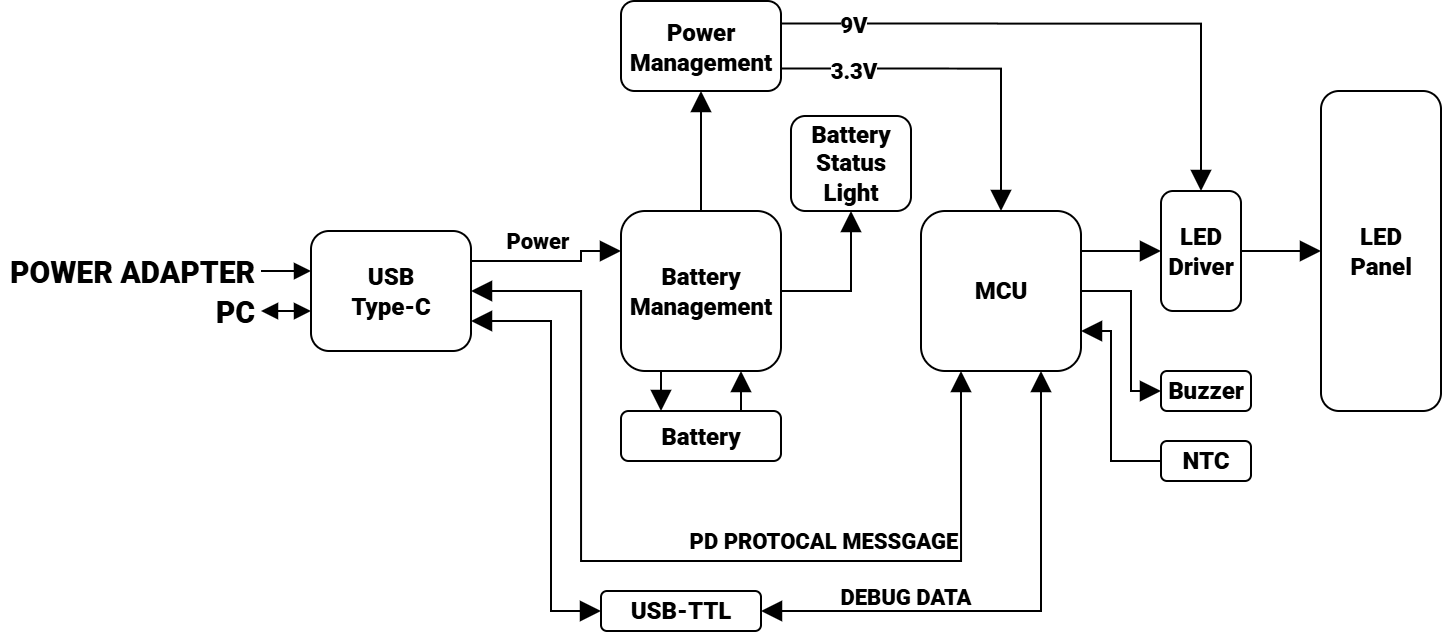

The diagram above was exported from draw.io. Its source (the exported page's mxGraphModel, read from the mxfile embedded in the PNG):
<mxGraphModel dx="837" dy="571" grid="1" gridSize="5" guides="1" tooltips="1" connect="1" arrows="1" fold="1" page="1" pageScale="1" pageWidth="827" pageHeight="1169" math="0" shadow="0">
  <root>
    <mxCell id="WIyWlLk6GJQsqaUBKTNV-0" />
    <mxCell id="WIyWlLk6GJQsqaUBKTNV-1" parent="WIyWlLk6GJQsqaUBKTNV-0" />
    <mxCell id="WIyWlLk6GJQsqaUBKTNV-2" value="" style="rounded=0;html=1;jettySize=auto;orthogonalLoop=1;fontSize=11;endArrow=block;endFill=1;endSize=8;strokeWidth=1;shadow=0;labelBackgroundColor=none;edgeStyle=orthogonalEdgeStyle;entryX=0;entryY=0.25;entryDx=0;entryDy=0;fontFamily=robot mono;strokeColor=default;align=center;verticalAlign=middle;fontColor=default;startArrow=none;startFill=0;exitX=1;exitY=0.25;exitDx=0;exitDy=0;" parent="WIyWlLk6GJQsqaUBKTNV-1" source="WIyWlLk6GJQsqaUBKTNV-3" target="WIyWlLk6GJQsqaUBKTNV-12" edge="1">
      <mxGeometry relative="1" as="geometry">
        <mxPoint x="305" y="170" as="targetPoint" />
        <Array as="points">
          <mxPoint x="320" y="345" />
          <mxPoint x="320" y="340" />
        </Array>
      </mxGeometry>
    </mxCell>
    <mxCell id="j2u4U6B8VQ236eBOXfUu-13" value="&lt;span style=&quot;font-family: &amp;quot;Roboto Black&amp;quot;;&quot;&gt;Power&lt;/span&gt;" style="edgeLabel;html=1;align=center;verticalAlign=middle;resizable=0;points=[];fontFamily=robot mono;fontSize=11;fontColor=default;labelBackgroundColor=none;" parent="WIyWlLk6GJQsqaUBKTNV-2" vertex="1" connectable="0">
      <mxGeometry x="-0.1767" y="-1" relative="1" as="geometry">
        <mxPoint y="-11" as="offset" />
      </mxGeometry>
    </mxCell>
    <mxCell id="CRQHe5kbUs5xN6xN3W4U-15" style="edgeStyle=orthogonalEdgeStyle;shape=connector;rounded=0;orthogonalLoop=1;jettySize=auto;html=1;exitX=0;exitY=0.5;exitDx=0;exitDy=0;shadow=0;strokeColor=default;strokeWidth=1;align=center;verticalAlign=middle;fontFamily=robot mono;fontSize=11;fontColor=default;labelBackgroundColor=none;startArrow=block;startFill=1;endArrow=none;endFill=0;endSize=8;" parent="WIyWlLk6GJQsqaUBKTNV-1" edge="1">
      <mxGeometry relative="1" as="geometry">
        <mxPoint x="160" y="350" as="targetPoint" />
        <mxPoint x="185" y="350" as="sourcePoint" />
        <Array as="points">
          <mxPoint x="175" y="350" />
          <mxPoint x="175" y="350" />
        </Array>
      </mxGeometry>
    </mxCell>
    <mxCell id="CRQHe5kbUs5xN6xN3W4U-19" value="&lt;font face=&quot;Roboto Black&quot;&gt;&lt;span style=&quot;font-size: 15px;&quot;&gt;&amp;nbsp;POWER ADAPTER&lt;/span&gt;&lt;/font&gt;" style="edgeLabel;html=1;align=right;verticalAlign=middle;resizable=0;points=[];fontFamily=robot mono;fontSize=11;fontColor=default;labelBackgroundColor=none;" parent="CRQHe5kbUs5xN6xN3W4U-15" vertex="1" connectable="0">
      <mxGeometry x="0.26" y="-2" relative="1" as="geometry">
        <mxPoint x="-12" y="2" as="offset" />
      </mxGeometry>
    </mxCell>
    <mxCell id="j2u4U6B8VQ236eBOXfUu-16" style="edgeStyle=orthogonalEdgeStyle;shape=connector;rounded=0;orthogonalLoop=1;jettySize=auto;html=1;exitX=1;exitY=0.75;exitDx=0;exitDy=0;entryX=0;entryY=0.5;entryDx=0;entryDy=0;shadow=0;strokeColor=default;strokeWidth=1;align=center;verticalAlign=middle;fontFamily=robot mono;fontSize=11;fontColor=default;labelBackgroundColor=none;startArrow=block;startFill=1;endArrow=block;endFill=1;endSize=8;startSize=8;" parent="WIyWlLk6GJQsqaUBKTNV-1" source="WIyWlLk6GJQsqaUBKTNV-3" target="j2u4U6B8VQ236eBOXfUu-15" edge="1">
      <mxGeometry relative="1" as="geometry">
        <Array as="points">
          <mxPoint x="305" y="375" />
          <mxPoint x="305" y="520" />
        </Array>
      </mxGeometry>
    </mxCell>
    <mxCell id="WIyWlLk6GJQsqaUBKTNV-3" value="USB&lt;div&gt;Type-C&lt;/div&gt;" style="rounded=1;whiteSpace=wrap;html=1;fontSize=12;glass=0;strokeWidth=1;shadow=0;fontFamily=Roboto Black;textShadow=0;" parent="WIyWlLk6GJQsqaUBKTNV-1" vertex="1">
      <mxGeometry x="185" y="330" width="80" height="60" as="geometry" />
    </mxCell>
    <mxCell id="j2u4U6B8VQ236eBOXfUu-22" style="edgeStyle=orthogonalEdgeStyle;shape=connector;rounded=0;orthogonalLoop=1;jettySize=auto;html=1;exitX=1;exitY=0.25;exitDx=0;exitDy=0;entryX=0;entryY=0.5;entryDx=0;entryDy=0;shadow=0;strokeColor=default;strokeWidth=1;align=center;verticalAlign=middle;fontFamily=robot mono;fontSize=11;fontColor=default;labelBackgroundColor=none;startArrow=none;startFill=0;endArrow=block;endFill=1;endSize=8;" parent="WIyWlLk6GJQsqaUBKTNV-1" source="WIyWlLk6GJQsqaUBKTNV-7" target="j2u4U6B8VQ236eBOXfUu-1" edge="1">
      <mxGeometry relative="1" as="geometry" />
    </mxCell>
    <mxCell id="CQ3b5Z_PSU7ty1RBETNn-0" style="edgeStyle=orthogonalEdgeStyle;rounded=0;orthogonalLoop=1;jettySize=auto;html=1;exitX=0.25;exitY=1;exitDx=0;exitDy=0;entryX=1;entryY=0.5;entryDx=0;entryDy=0;shadow=0;strokeColor=default;strokeWidth=1;align=center;verticalAlign=middle;fontFamily=robot mono;fontSize=11;fontColor=default;labelBackgroundColor=none;startArrow=block;startFill=1;startSize=8;endArrow=block;endFill=1;endSize=8;" edge="1" parent="WIyWlLk6GJQsqaUBKTNV-1" source="WIyWlLk6GJQsqaUBKTNV-7" target="WIyWlLk6GJQsqaUBKTNV-3">
      <mxGeometry relative="1" as="geometry">
        <Array as="points">
          <mxPoint x="510" y="495" />
          <mxPoint x="320" y="495" />
          <mxPoint x="320" y="360" />
        </Array>
      </mxGeometry>
    </mxCell>
    <mxCell id="CQ3b5Z_PSU7ty1RBETNn-1" value="&lt;font face=&quot;Roboto Black&quot;&gt;PD PROTOCAL&amp;nbsp;MESSGAGE&lt;/font&gt;" style="edgeLabel;html=1;align=center;verticalAlign=middle;resizable=0;points=[];fontFamily=robot mono;fontSize=11;fontColor=default;labelBackgroundColor=none;fillColor=none;gradientColor=none;" vertex="1" connectable="0" parent="CQ3b5Z_PSU7ty1RBETNn-0">
      <mxGeometry x="-0.4531" y="1" relative="1" as="geometry">
        <mxPoint x="-35" y="-11" as="offset" />
      </mxGeometry>
    </mxCell>
    <mxCell id="CQ3b5Z_PSU7ty1RBETNn-4" style="edgeStyle=orthogonalEdgeStyle;rounded=0;orthogonalLoop=1;jettySize=auto;html=1;exitX=1;exitY=0.5;exitDx=0;exitDy=0;entryX=0;entryY=0.5;entryDx=0;entryDy=0;shadow=0;strokeColor=default;strokeWidth=1;align=center;verticalAlign=middle;fontFamily=robot mono;fontSize=11;fontColor=default;labelBackgroundColor=none;startArrow=none;startFill=0;endArrow=block;endFill=1;endSize=8;" edge="1" parent="WIyWlLk6GJQsqaUBKTNV-1" source="WIyWlLk6GJQsqaUBKTNV-7" target="CQ3b5Z_PSU7ty1RBETNn-3">
      <mxGeometry relative="1" as="geometry">
        <Array as="points">
          <mxPoint x="595" y="360" />
          <mxPoint x="595" y="410" />
        </Array>
      </mxGeometry>
    </mxCell>
    <mxCell id="CQ3b5Z_PSU7ty1RBETNn-6" style="edgeStyle=orthogonalEdgeStyle;rounded=0;orthogonalLoop=1;jettySize=auto;html=1;exitX=1;exitY=0.75;exitDx=0;exitDy=0;entryX=0;entryY=0.5;entryDx=0;entryDy=0;shadow=0;strokeColor=default;strokeWidth=1;align=center;verticalAlign=middle;fontFamily=robot mono;fontSize=11;fontColor=default;labelBackgroundColor=none;startArrow=block;startFill=1;endArrow=none;endFill=0;endSize=8;startSize=8;" edge="1" parent="WIyWlLk6GJQsqaUBKTNV-1" source="WIyWlLk6GJQsqaUBKTNV-7" target="CQ3b5Z_PSU7ty1RBETNn-5">
      <mxGeometry relative="1" as="geometry">
        <Array as="points">
          <mxPoint x="585" y="380" />
          <mxPoint x="585" y="445" />
        </Array>
      </mxGeometry>
    </mxCell>
    <mxCell id="WIyWlLk6GJQsqaUBKTNV-7" value="&lt;font&gt;MCU&lt;/font&gt;" style="rounded=1;whiteSpace=wrap;html=1;fontSize=12;glass=0;strokeWidth=1;shadow=0;fontFamily=Roboto Black;textShadow=0;" parent="WIyWlLk6GJQsqaUBKTNV-1" vertex="1">
      <mxGeometry x="490" y="320" width="80" height="80" as="geometry" />
    </mxCell>
    <mxCell id="CRQHe5kbUs5xN6xN3W4U-4" style="edgeStyle=orthogonalEdgeStyle;rounded=0;orthogonalLoop=1;jettySize=auto;html=1;exitX=0.5;exitY=0;exitDx=0;exitDy=0;entryX=0.5;entryY=1;entryDx=0;entryDy=0;shadow=0;strokeColor=default;strokeWidth=1;align=center;verticalAlign=middle;fontFamily=robot mono;fontSize=11;fontColor=default;labelBackgroundColor=none;endArrow=block;endFill=1;endSize=8;startArrow=none;startFill=0;" parent="WIyWlLk6GJQsqaUBKTNV-1" source="WIyWlLk6GJQsqaUBKTNV-12" target="CRQHe5kbUs5xN6xN3W4U-2" edge="1">
      <mxGeometry relative="1" as="geometry" />
    </mxCell>
    <mxCell id="j2u4U6B8VQ236eBOXfUu-5" style="edgeStyle=orthogonalEdgeStyle;rounded=0;orthogonalLoop=1;jettySize=auto;html=1;exitX=0.25;exitY=1;exitDx=0;exitDy=0;entryX=0.25;entryY=0;entryDx=0;entryDy=0;shadow=0;strokeColor=default;strokeWidth=1;align=center;verticalAlign=middle;fontFamily=robot mono;fontSize=11;fontColor=default;labelBackgroundColor=none;startArrow=none;startFill=0;endArrow=block;endFill=1;endSize=8;" parent="WIyWlLk6GJQsqaUBKTNV-1" source="WIyWlLk6GJQsqaUBKTNV-12" target="j2u4U6B8VQ236eBOXfUu-3" edge="1">
      <mxGeometry relative="1" as="geometry" />
    </mxCell>
    <mxCell id="WIyWlLk6GJQsqaUBKTNV-12" value="Battery&lt;div&gt;Management&lt;/div&gt;" style="rounded=1;whiteSpace=wrap;html=1;fontSize=12;glass=0;strokeWidth=1;shadow=0;fontFamily=Roboto Black;textShadow=0;" parent="WIyWlLk6GJQsqaUBKTNV-1" vertex="1">
      <mxGeometry x="340" y="320" width="80" height="80" as="geometry" />
    </mxCell>
    <mxCell id="j2u4U6B8VQ236eBOXfUu-11" style="edgeStyle=orthogonalEdgeStyle;shape=connector;rounded=0;orthogonalLoop=1;jettySize=auto;html=1;exitX=1;exitY=0.75;exitDx=0;exitDy=0;entryX=0.5;entryY=0;entryDx=0;entryDy=0;shadow=0;strokeColor=default;strokeWidth=1;align=center;verticalAlign=middle;fontFamily=robot mono;fontSize=11;fontColor=default;labelBackgroundColor=none;startArrow=none;startFill=0;endArrow=block;endFill=1;endSize=8;" parent="WIyWlLk6GJQsqaUBKTNV-1" source="CRQHe5kbUs5xN6xN3W4U-2" target="WIyWlLk6GJQsqaUBKTNV-7" edge="1">
      <mxGeometry relative="1" as="geometry">
        <mxPoint x="530" y="242.5" as="sourcePoint" />
      </mxGeometry>
    </mxCell>
    <mxCell id="CQ3b5Z_PSU7ty1RBETNn-10" value="&lt;font face=&quot;Roboto Black&quot;&gt;3.3V&lt;/font&gt;" style="edgeLabel;html=1;align=center;verticalAlign=middle;resizable=0;points=[];" vertex="1" connectable="0" parent="j2u4U6B8VQ236eBOXfUu-11">
      <mxGeometry x="-0.6909" y="-1" relative="1" as="geometry">
        <mxPoint x="7" as="offset" />
      </mxGeometry>
    </mxCell>
    <mxCell id="CRQHe5kbUs5xN6xN3W4U-2" value="&lt;div&gt;&lt;font&gt;Power&lt;/font&gt;&lt;/div&gt;&lt;div&gt;Management&lt;/div&gt;" style="rounded=1;whiteSpace=wrap;html=1;fontSize=12;glass=0;strokeWidth=1;shadow=0;fontFamily=Roboto Black;textShadow=0;" parent="WIyWlLk6GJQsqaUBKTNV-1" vertex="1">
      <mxGeometry x="340" y="215" width="80" height="45" as="geometry" />
    </mxCell>
    <mxCell id="j2u4U6B8VQ236eBOXfUu-23" style="edgeStyle=orthogonalEdgeStyle;shape=connector;rounded=0;orthogonalLoop=1;jettySize=auto;html=1;exitX=1;exitY=0.5;exitDx=0;exitDy=0;entryX=0;entryY=0.5;entryDx=0;entryDy=0;shadow=0;strokeColor=default;strokeWidth=1;align=center;verticalAlign=middle;fontFamily=robot mono;fontSize=11;fontColor=default;labelBackgroundColor=none;startArrow=none;startFill=0;endArrow=block;endFill=1;endSize=8;" parent="WIyWlLk6GJQsqaUBKTNV-1" source="j2u4U6B8VQ236eBOXfUu-1" target="j2u4U6B8VQ236eBOXfUu-21" edge="1">
      <mxGeometry relative="1" as="geometry" />
    </mxCell>
    <mxCell id="j2u4U6B8VQ236eBOXfUu-1" value="LED&lt;div&gt;Driver&lt;/div&gt;" style="rounded=1;whiteSpace=wrap;html=1;fontSize=12;glass=0;strokeWidth=1;shadow=0;fontFamily=Roboto Black;textShadow=0;" parent="WIyWlLk6GJQsqaUBKTNV-1" vertex="1">
      <mxGeometry x="610" y="310" width="40" height="60" as="geometry" />
    </mxCell>
    <mxCell id="j2u4U6B8VQ236eBOXfUu-6" style="edgeStyle=orthogonalEdgeStyle;rounded=0;orthogonalLoop=1;jettySize=auto;html=1;exitX=0.75;exitY=0;exitDx=0;exitDy=0;entryX=0.75;entryY=1;entryDx=0;entryDy=0;shadow=0;strokeColor=default;strokeWidth=1;align=center;verticalAlign=middle;fontFamily=robot mono;fontSize=11;fontColor=default;labelBackgroundColor=none;startArrow=none;startFill=0;endArrow=block;endFill=1;endSize=8;" parent="WIyWlLk6GJQsqaUBKTNV-1" source="j2u4U6B8VQ236eBOXfUu-3" target="WIyWlLk6GJQsqaUBKTNV-12" edge="1">
      <mxGeometry relative="1" as="geometry" />
    </mxCell>
    <mxCell id="j2u4U6B8VQ236eBOXfUu-3" value="&lt;font&gt;Battery&lt;/font&gt;" style="rounded=1;whiteSpace=wrap;html=1;fontSize=12;glass=0;strokeWidth=1;shadow=0;fontFamily=Roboto Black;textShadow=0;" parent="WIyWlLk6GJQsqaUBKTNV-1" vertex="1">
      <mxGeometry x="340" y="420" width="80" height="25" as="geometry" />
    </mxCell>
    <mxCell id="j2u4U6B8VQ236eBOXfUu-18" style="edgeStyle=orthogonalEdgeStyle;shape=connector;rounded=0;orthogonalLoop=1;jettySize=auto;html=1;exitX=1;exitY=0.5;exitDx=0;exitDy=0;entryX=0.75;entryY=1;entryDx=0;entryDy=0;shadow=0;strokeColor=default;strokeWidth=1;align=center;verticalAlign=middle;fontFamily=robot mono;fontSize=11;fontColor=default;labelBackgroundColor=none;startArrow=block;startFill=1;endArrow=block;endFill=1;endSize=8;startSize=8;" parent="WIyWlLk6GJQsqaUBKTNV-1" source="j2u4U6B8VQ236eBOXfUu-15" target="WIyWlLk6GJQsqaUBKTNV-7" edge="1">
      <mxGeometry relative="1" as="geometry" />
    </mxCell>
    <mxCell id="j2u4U6B8VQ236eBOXfUu-15" value="USB-TTL" style="rounded=1;whiteSpace=wrap;html=1;fontSize=12;glass=0;strokeWidth=1;shadow=0;fontFamily=Roboto Black;textShadow=0;" parent="WIyWlLk6GJQsqaUBKTNV-1" vertex="1">
      <mxGeometry x="330" y="510" width="80" height="20" as="geometry" />
    </mxCell>
    <mxCell id="j2u4U6B8VQ236eBOXfUu-21" value="LED&lt;div&gt;Panel&lt;/div&gt;" style="rounded=1;whiteSpace=wrap;html=1;fontSize=12;glass=0;strokeWidth=1;shadow=0;fontFamily=Roboto Black;textShadow=0;" parent="WIyWlLk6GJQsqaUBKTNV-1" vertex="1">
      <mxGeometry x="690" y="260" width="60" height="160" as="geometry" />
    </mxCell>
    <mxCell id="D8P364wxe9V8hT5sGXBS-4" style="edgeStyle=orthogonalEdgeStyle;rounded=0;orthogonalLoop=1;jettySize=auto;html=1;exitX=1;exitY=0.25;exitDx=0;exitDy=0;entryX=0.5;entryY=0;entryDx=0;entryDy=0;shadow=0;strokeColor=default;strokeWidth=1;align=center;verticalAlign=middle;fontFamily=robot mono;fontSize=11;fontColor=default;labelBackgroundColor=none;startArrow=none;startFill=0;endArrow=block;endFill=1;endSize=8;" parent="WIyWlLk6GJQsqaUBKTNV-1" source="CRQHe5kbUs5xN6xN3W4U-2" target="j2u4U6B8VQ236eBOXfUu-1" edge="1">
      <mxGeometry relative="1" as="geometry">
        <mxPoint x="535" y="237.5" as="sourcePoint" />
      </mxGeometry>
    </mxCell>
    <mxCell id="CQ3b5Z_PSU7ty1RBETNn-9" value="&lt;font face=&quot;Roboto Black&quot;&gt;9V&lt;/font&gt;" style="edgeLabel;html=1;align=center;verticalAlign=middle;resizable=0;points=[];" vertex="1" connectable="0" parent="D8P364wxe9V8hT5sGXBS-4">
      <mxGeometry x="-0.9319" relative="1" as="geometry">
        <mxPoint x="25" as="offset" />
      </mxGeometry>
    </mxCell>
    <mxCell id="j2u4U6B8VQ236eBOXfUu-34" value="&lt;font face=&quot;Roboto Black&quot;&gt;DEBUG DATA&lt;/font&gt;" style="edgeLabel;html=1;align=center;verticalAlign=middle;resizable=0;points=[];fontFamily=robot mono;fontSize=11;fontColor=default;labelBackgroundColor=none;" parent="WIyWlLk6GJQsqaUBKTNV-1" vertex="1" connectable="0">
      <mxGeometry x="505" y="515" as="geometry">
        <mxPoint x="-23" y="-2" as="offset" />
      </mxGeometry>
    </mxCell>
    <mxCell id="D8P364wxe9V8hT5sGXBS-2" style="edgeStyle=orthogonalEdgeStyle;rounded=0;orthogonalLoop=1;jettySize=auto;html=1;exitX=0.5;exitY=1;exitDx=0;exitDy=0;entryX=1;entryY=0.5;entryDx=0;entryDy=0;startArrow=block;startFill=1;startSize=8;endSize=8;endArrow=none;endFill=0;" parent="WIyWlLk6GJQsqaUBKTNV-1" source="D8P364wxe9V8hT5sGXBS-0" target="WIyWlLk6GJQsqaUBKTNV-12" edge="1">
      <mxGeometry relative="1" as="geometry" />
    </mxCell>
    <mxCell id="D8P364wxe9V8hT5sGXBS-0" value="Battery&lt;br&gt;&lt;div&gt;Status Light&lt;/div&gt;" style="rounded=1;whiteSpace=wrap;html=1;fontSize=12;glass=0;strokeWidth=1;shadow=0;fontFamily=Roboto Black;textShadow=0;" parent="WIyWlLk6GJQsqaUBKTNV-1" vertex="1">
      <mxGeometry x="425" y="272.5" width="60" height="47.5" as="geometry" />
    </mxCell>
    <mxCell id="qtJaQbSfsaKh7YBOxGdM-0" style="edgeStyle=orthogonalEdgeStyle;shape=connector;rounded=0;orthogonalLoop=1;jettySize=auto;html=1;exitX=0;exitY=0.5;exitDx=0;exitDy=0;shadow=0;strokeColor=default;strokeWidth=1;align=center;verticalAlign=middle;fontFamily=robot mono;fontSize=11;fontColor=default;labelBackgroundColor=none;startArrow=block;startFill=1;endArrow=block;endFill=1;endSize=6;" parent="WIyWlLk6GJQsqaUBKTNV-1" edge="1">
      <mxGeometry relative="1" as="geometry">
        <mxPoint x="160" y="370" as="targetPoint" />
        <mxPoint x="185" y="370" as="sourcePoint" />
        <Array as="points">
          <mxPoint x="175" y="370" />
          <mxPoint x="175" y="370" />
        </Array>
      </mxGeometry>
    </mxCell>
    <mxCell id="qtJaQbSfsaKh7YBOxGdM-1" value="&lt;span style=&quot;font-family: &amp;quot;Roboto Black&amp;quot;; font-size: 15px;&quot;&gt;PC&lt;/span&gt;" style="edgeLabel;html=1;align=right;verticalAlign=middle;resizable=0;points=[];fontFamily=robot mono;fontSize=11;fontColor=default;labelBackgroundColor=none;" parent="qtJaQbSfsaKh7YBOxGdM-0" vertex="1" connectable="0">
      <mxGeometry x="0.26" y="-2" relative="1" as="geometry">
        <mxPoint x="-12" y="2" as="offset" />
      </mxGeometry>
    </mxCell>
    <mxCell id="CQ3b5Z_PSU7ty1RBETNn-3" value="&lt;font&gt;Buzzer&lt;/font&gt;" style="rounded=1;whiteSpace=wrap;html=1;fontSize=12;glass=0;strokeWidth=1;shadow=0;fontFamily=Roboto Black;textShadow=0;" vertex="1" parent="WIyWlLk6GJQsqaUBKTNV-1">
      <mxGeometry x="610" y="400" width="45" height="20" as="geometry" />
    </mxCell>
    <mxCell id="CQ3b5Z_PSU7ty1RBETNn-5" value="&lt;font&gt;NTC&lt;/font&gt;" style="rounded=1;whiteSpace=wrap;html=1;fontSize=12;glass=0;strokeWidth=1;shadow=0;fontFamily=Roboto Black;textShadow=0;" vertex="1" parent="WIyWlLk6GJQsqaUBKTNV-1">
      <mxGeometry x="610" y="435" width="45" height="20" as="geometry" />
    </mxCell>
  </root>
</mxGraphModel>